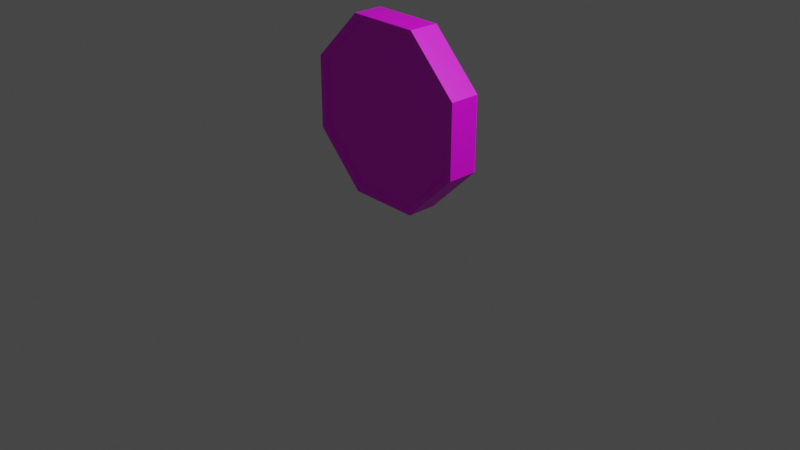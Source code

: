 # Source: koin.blend  (saved by Blender 2.80.75; exported with 4.5.12 LTS)
import bpy
from mathutils import Matrix  # noqa: F401  (used for matrix-valued properties, if any)

bpy.ops.wm.read_factory_settings(use_empty=True)
scene = bpy.context.scene
scene.name = 'Scene'

# ---- collections
col_collection = bpy.data.collections.new('Collection'); scene.collection.children.link(col_collection)

# ---- images (referenced by path relative to the original .blend; pixels are not part of the script)
import os
ASSET_DIR = os.environ.get("B2B_ASSET_DIR", "")  # directory of the original .blend (textures are referenced by path, not embedded)
HERE = os.path.dirname(os.path.abspath(__file__))  # packed textures are extracted next to this script under _unpacked/

def load_image(name, relpath, width, height, colorspace="sRGB"):
    """Load a texture the original file referenced (path relative to the .blend, or extracted next to this script)."""
    p = next((c for c in (os.path.join(HERE, relpath), os.path.join(ASSET_DIR, relpath)) if relpath and os.path.exists(c)), "")
    if p:
        img = bpy.data.images.load(p, check_existing=True)
        img.name = name
    else:  # same state as the original file: an image datablock whose file is absent (Cycles renders it pink)
        img = bpy.data.images.new(name, width, height)
        img.source = "FILE"
        img.filepath = "//" + (relpath or name)
    img.colorspace_settings.name = colorspace
    return img
img_koin_jadi_png = load_image('koin jadi.png', 'textures/koin jadi.png', 1024, 1024, 'sRGB')

# ---- materials (node trees are filled in below, after node groups)
mat_material = bpy.data.materials.new('Material')
mat_material.use_transparent_shadow = False

# ---- material node trees
mat_material.use_nodes = True; mat_material.node_tree.nodes.clear()
_N = mat_material.node_tree.nodes; _L = mat_material.node_tree.links
n0 = _N.new('ShaderNodeOutputMaterial'); n0.name = 'Material Output'; n0.location = (300, 300)
n1 = _N.new('ShaderNodeBsdfPrincipled'); n1.name = 'Principled BSDF'; n1.location = (10, 300)
n1.distribution = 'GGX'
n1.subsurface_method = 'BURLEY'
n1.inputs[3].default_value = 1.45
n1.inputs[27].default_value = (0.0, 0.0, 0.0, 1.0)
n1.inputs[28].default_value = 1.0
n2 = _N.new('ShaderNodeTexImage'); n2.name = 'Image Texture'; n2.location = (-415, 169)
n2.image = img_koin_jadi_png
_L.new(n1.outputs[0], n0.inputs[0])
_L.new(n2.outputs[0], n1.inputs[0])
n0.is_active_output = True

# ---- world
world_world = bpy.data.worlds.new('World'); scene.world = world_world
world_world.use_nodes = True; world_world.node_tree.nodes.clear()
_N = world_world.node_tree.nodes; _L = world_world.node_tree.links
n0 = _N.new('ShaderNodeOutputWorld'); n0.name = 'World Output'; n0.location = (300, 300)
n1 = _N.new('ShaderNodeBackground'); n1.name = 'Background'; n1.location = (10, 300)
n1.inputs[0].default_value = (0.05088, 0.05088, 0.05088, 1.0)
_L.new(n1.outputs[0], n0.inputs[0])
n0.is_active_output = True
world_world.color = (0.05088, 0.05088, 0.05088)
world_world.use_sun_shadow = False
world_world.sun_shadow_jitter_overblur = 0.0

# ---- cameras
cam_camera = bpy.data.cameras.new('Camera')
cam_camera.clip_end = 100.0
cam_camera.ortho_scale = 7.314

# ---- lights
light_light = bpy.data.lights.new('Light', 'POINT')
light_light.transmission_factor = 0.0
light_light.energy = 1000.0
light_light.shadow_soft_size = 0.1
light_light.shadow_maximum_resolution = 0.006
light_light.use_absolute_resolution = True

# ---- meshes
me_cylinder = bpy.data.meshes.new('Cylinder')
me_cylinder.from_pydata([(-0.3884, -0.2074, 0.2428), (-0.3838, 0.1108, 0.2433), (0.3769, -0.2157, 0.24), (0.3816, 0.1025, 0.2405), (0.9201, -0.2223, 0.7792), (0.9247, 0.09596, 0.7797), (0.9229, -0.2232, 1.545), (0.9275, 0.09502, 1.545), (0.3838, -0.218, 2.088), (0.3884, 0.1002, 2.088), (-0.3816, -0.2097, 2.091), (-0.3769, 0.1086, 2.091), (-0.9247, -0.2031, 1.551), (-0.9201, 0.1151, 1.552), (-0.9275, -0.2022, 0.786), (-0.9229, 0.1161, 0.7865), (-0.3631, -0.1974, 0.3028), (0.3524, -0.2052, 0.3001), (0.3568, 0.09237, 0.3006), (-0.3588, 0.1001, 0.3033), (0.8603, -0.2113, 0.8043), (0.8646, 0.08624, 0.8047), (0.8629, -0.2122, 1.52), (0.8673, 0.08536, 1.52), (0.3588, -0.2073, 2.028), (0.3631, 0.09024, 2.028), (-0.3568, -0.1995, 2.03), (-0.3524, 0.09802, 2.031), (-0.8646, -0.1934, 1.526), (-0.8603, 0.1041, 1.527), (-0.8673, -0.1925, 0.8107), (-0.8629, 0.105, 0.8112), (-0.3524, -0.1694, 0.3283), (0.342, -0.1769, 0.3258), (0.3462, 0.04676, 0.3262), (-0.3482, 0.05431, 0.3288), (0.8348, -0.1829, 0.815), (0.839, 0.04082, 0.8154), (0.8374, -0.1837, 1.509), (0.8416, 0.03996, 1.51), (0.3482, -0.179, 2.002), (-0.3462, -0.1714, 2.005), (-0.839, -0.1655, 1.516), (-0.8416, -0.1646, 0.8212), (0.3507, 0.03996, 2.003), (-0.3437, 0.0447, 2.005), (-0.8355, 0.05225, 1.514), (-0.8367, 0.05819, 0.82)], [], [(0, 1, 3, 2), (2, 3, 5, 4), (4, 5, 7, 6), (6, 7, 9, 8), (8, 9, 11, 10), (10, 11, 13, 12), (11, 9, 25, 27), (12, 13, 15, 14), (14, 15, 1, 0), (8, 10, 26, 24), (28, 30, 43, 42), (20, 22, 38, 36), (4, 6, 22, 20), (14, 0, 16, 30), (0, 2, 17, 16), (7, 5, 21, 23), (1, 15, 31, 19), (3, 1, 19, 18), (10, 12, 28, 26), (13, 11, 27, 29), (6, 8, 24, 22), (9, 7, 23, 25), (2, 4, 20, 17), (12, 14, 30, 28), (5, 3, 18, 21), (15, 13, 29, 31), (23, 21, 37, 39), (31, 29, 46, 47), (22, 24, 40, 38), (30, 16, 32, 43), (25, 23, 39, 44), (16, 17, 33, 32), (19, 31, 47, 35), (24, 26, 41, 40), (18, 19, 35, 34), (27, 25, 44, 45), (17, 20, 36, 33), (26, 28, 42, 41), (21, 18, 34, 37), (29, 27, 45, 46), (43, 32, 33, 36, 38, 40, 41, 42), (39, 37, 34, 35, 47, 46, 45, 44)])
_uv = me_cylinder.uv_layers.new(name='UVMap')
_uv.uv.foreach_set('vector', [0.912, 0.1717, 0.9119, 0.2581, 0.7043, 0.2586, 0.7044, 0.1723, 0.7044, 0.1723, 0.7043, 0.2586, 0.4967, 0.259, 0.4968, 0.1726, 0.4968, 0.1726, 0.4967, 0.259, 0.2891, 0.2588, 0.2892, 0.1725, 0.2892, 0.1725, 0.2891, 0.2588, 0.08149, 0.2581, 0.08159, 0.1717, 0.07464, 0.1297, 0.07454, 0.0434, 0.2822, 0.04392, 0.2823, 0.1302, 0.2823, 0.1302, 0.2822, 0.04392, 0.4898, 0.04427, 0.4899, 0.1306, 0.3438, 0.7417, 0.3438, 0.8708, 0.3335, 0.8665, 0.3335, 0.746, 0.4899, 0.1306, 0.4898, 0.04427, 0.6974, 0.04412, 0.6975, 0.1304, 0.6975, 0.1304, 0.6974, 0.04412, 0.905, 0.0434, 0.9051, 0.1297, 0.02447, 0.5116, 0.02457, 0.3825, 0.03484, 0.3868, 0.03476, 0.5074, 0.5769, 0.9536, 0.4541, 0.9545, 0.4569, 0.9478, 0.574, 0.9471, 0.4572, 0.6557, 0.5778, 0.6556, 0.5751, 0.662, 0.4599, 0.6622, 0.2448, 0.603, 0.1157, 0.603, 0.12, 0.5927, 0.2405, 0.5927, 0.2448, 0.2912, 0.336, 0.3825, 0.3257, 0.3868, 0.2406, 0.3015, 0.336, 0.3825, 0.336, 0.5116, 0.3257, 0.5074, 0.3257, 0.3868, 0.2527, 0.9621, 0.1237, 0.9621, 0.1279, 0.9518, 0.2484, 0.9518, 0.03228, 0.7417, 0.1235, 0.6503, 0.1278, 0.6606, 0.04257, 0.7459, 0.03238, 0.8708, 0.03228, 0.7417, 0.04257, 0.7459, 0.04265, 0.8665, 0.02457, 0.3825, 0.1158, 0.2912, 0.1201, 0.3015, 0.03484, 0.3868, 0.2526, 0.6504, 0.3438, 0.7417, 0.3335, 0.746, 0.2483, 0.6606, 0.1157, 0.603, 0.02447, 0.5116, 0.03476, 0.5074, 0.12, 0.5927, 0.3438, 0.8708, 0.2527, 0.9621, 0.2484, 0.9518, 0.3335, 0.8665, 0.336, 0.5116, 0.2448, 0.603, 0.2405, 0.5927, 0.3257, 0.5074, 0.1158, 0.2912, 0.2448, 0.2912, 0.2406, 0.3015, 0.1201, 0.3015, 0.1237, 0.9621, 0.03238, 0.8708, 0.04265, 0.8665, 0.1279, 0.9518, 0.1235, 0.6503, 0.2526, 0.6504, 0.2483, 0.6606, 0.1278, 0.6606, 0.4522, 0.3202, 0.5775, 0.3217, 0.5733, 0.3308, 0.4564, 0.3298, 0.5792, 0.626, 0.4578, 0.6262, 0.4615, 0.617, 0.5754, 0.6173, 0.5778, 0.6556, 0.6618, 0.7424, 0.6552, 0.7451, 0.5751, 0.662, 0.4541, 0.9545, 0.3688, 0.8659, 0.3755, 0.8633, 0.4569, 0.9478, 0.3664, 0.412, 0.4522, 0.3202, 0.4564, 0.3298, 0.3759, 0.4153, 0.3688, 0.8659, 0.3709, 0.7427, 0.3774, 0.7456, 0.3755, 0.8633, 0.6628, 0.5377, 0.5792, 0.626, 0.5754, 0.6173, 0.6537, 0.5339, 0.6618, 0.7424, 0.6618, 0.8653, 0.6551, 0.8627, 0.6552, 0.7451, 0.6628, 0.4127, 0.6628, 0.5377, 0.6537, 0.5339, 0.6535, 0.4161, 0.3701, 0.5376, 0.3664, 0.412, 0.3759, 0.4153, 0.3792, 0.5334, 0.3709, 0.7427, 0.4572, 0.6557, 0.4599, 0.6622, 0.3774, 0.7456, 0.6618, 0.8653, 0.5769, 0.9536, 0.574, 0.9471, 0.6551, 0.8627, 0.5775, 0.3217, 0.6628, 0.4127, 0.6535, 0.4161, 0.5733, 0.3308, 0.4578, 0.6262, 0.3701, 0.5376, 0.3792, 0.5334, 0.4615, 0.617, 0.9829, 0.868, 0.8932, 0.9576, 0.7663, 0.9576, 0.6767, 0.868, 0.6767, 0.7411, 0.7663, 0.6514, 0.8932, 0.6514, 0.9829, 0.7411, 0.7702, 0.3169, 0.897, 0.3169, 0.9867, 0.4066, 0.9867, 0.5334, 0.897, 0.6231, 0.7702, 0.6231, 0.6805, 0.5334, 0.6805, 0.4066])
me_cylinder.materials.append(mat_material)
me_cylinder.use_remesh_preserve_volume = False
me_cylinder.use_remesh_preserve_attributes = False
me_cylinder.use_mirror_vertex_groups = False
me_cylinder.update()

# ---- objects
ob_light = bpy.data.objects.new('Light', light_light)
ob_camera = bpy.data.objects.new('Camera', cam_camera)
ob_cylinder = bpy.data.objects.new('Cylinder', me_cylinder)

# ---- transforms, parenting, visibility, modifiers, constraints
ob_light.location = (4.076, 1.005, 5.904)
ob_light.rotation_euler = (0.6503, 0.05522, 1.866)
ob_light.lock_rotations_4d = False
ob_light.empty_display_type = 'ARROWS'
ob_light.color = (0.0, 0.0, 0.0, 0.0)
ob_light.lineart.crease_threshold = 0.0
ob_camera.location = (7.359, -6.926, 4.958)
ob_camera.rotation_euler = (1.109, 0.0, 0.8149)
ob_camera.lock_rotations_4d = False
ob_camera.empty_display_type = 'ARROWS'
ob_camera.color = (0.0, 0.0, 0.0, 0.0)
ob_camera.display_type = 'WIRE'
ob_camera.lineart.crease_threshold = 0.0
ob_cylinder.location = (0.0, 0.0, 0.0)
ob_cylinder.lineart.crease_threshold = 0.0

# ---- collection membership
col_collection.objects.link(ob_light)
col_collection.objects.link(ob_camera)
col_collection.objects.link(ob_cylinder)

# ---- scene / render settings (as saved in the file)
scene.camera = ob_camera
scene.frame_start = 1; scene.frame_end = 250; scene.frame_set(1)
scene.render.engine = 'BLENDER_EEVEE_NEXT'
scene.cycles.use_denoising = False
scene.cycles.samples = 128
scene.cycles.sampling_pattern = 'TABULATED_SOBOL'
scene.cycles.use_adaptive_sampling = False
scene.cycles.use_light_tree = False
scene.view_settings.view_transform = 'Filmic'
bpy.context.view_layer.update()
